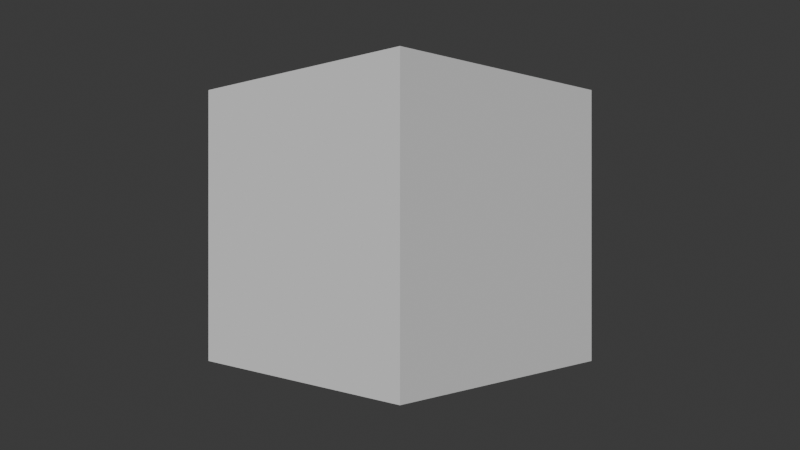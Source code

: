 # Source: scene.blend  (saved by Blender 4.4.32; exported with 4.5.12 LTS)
import bpy
from mathutils import Matrix  # noqa: F401  (used for matrix-valued properties, if any)

bpy.ops.wm.read_factory_settings(use_empty=True)
scene = bpy.context.scene
scene.name = 'Scene'

# ---- collections
col_conjure_setup = bpy.data.collections.new('CONJURE SETUP'); scene.collection.children.link(col_conjure_setup)
col_cameras = bpy.data.collections.new('CAMERAS'); col_conjure_setup.children.link(col_cameras)

# ---- world
world_world = bpy.data.worlds.new('World'); scene.world = world_world
world_world.use_nodes = True; world_world.node_tree.nodes.clear()
_N = world_world.node_tree.nodes; _L = world_world.node_tree.links
n0 = _N.new('ShaderNodeOutputWorld'); n0.name = 'World Output'; n0.location = (300, 300)
n1 = _N.new('ShaderNodeBackground'); n1.name = 'Background'; n1.location = (10, 300)
n1.inputs[0].default_value = (0.05088, 0.05088, 0.05088, 1.0)
_L.new(n1.outputs[0], n0.inputs[0])
n0.is_active_output = True
world_world.color = (0.05088, 0.05088, 0.05088)
world_world.sun_shadow_jitter_overblur = 0.0

# ---- cameras
cam_camera = bpy.data.cameras.new('Camera')
cam_camera.type = 'ORTHO'
cam_camera.clip_end = 100.0
cam_camera.ortho_scale = 7.314
cam_camera_002 = bpy.data.cameras.new('Camera.002')
cam_camera_002.clip_end = 100.0
cam_camera_002.lens = 35.0
cam_camera_002.ortho_scale = 7.314
cam_camera_001 = bpy.data.cameras.new('Camera.001')
cam_camera_001.clip_end = 100.0
cam_camera_001.ortho_scale = 7.314

# ---- meshes
me_cube_001 = bpy.data.meshes.new('Cube.001')
me_cube_001.from_pydata([(-0.5, -0.5, -0.5), (-0.5, -0.5, 0.5), (-0.5, 0.5, -0.5), (-0.5, 0.5, 0.5), (0.5, -0.5, -0.5), (0.5, -0.5, 0.5), (0.5, 0.5, -0.5), (0.5, 0.5, 0.5), (-0.5729, 0.2966, -0.5729), (-0.6096, 9.313e-10, -0.6096), (-0.5729, -0.2966, -0.5729), (-0.5729, -0.5729, -0.2966), (-0.6096, -0.6096, -1.863e-09), (-0.5729, -0.5729, 0.2966), (-0.5729, -0.2966, 0.5729), (-0.6096, -6.519e-09, 0.6096), (-0.5729, 0.2966, 0.5729), (-0.5729, 0.5729, 0.2966), (-0.6096, 0.6096, -2.794e-09), (-0.5729, 0.5729, -0.2966), (0.2966, 0.5729, -0.5729), (1.583e-08, 0.6096, -0.6096), (-0.2966, 0.5729, -0.5729), (-0.2966, 0.5729, 0.5729), (-5.588e-09, 0.6096, 0.6096), (0.2966, 0.5729, 0.5729), (0.5729, 0.5729, 0.2966), (0.6096, 0.6096, -2.794e-09), (0.5729, 0.5729, -0.2966), (0.5729, -0.2966, -0.5729), (0.6096, -1.676e-08, -0.6096), (0.5729, 0.2966, -0.5729), (0.5729, 0.2966, 0.5729), (0.6096, -1.863e-09, 0.6096), (0.5729, -0.2966, 0.5729), (0.5729, -0.5729, 0.2966), (0.6096, -0.6096, -2.794e-09), (0.5729, -0.5729, -0.2966), (-0.2966, -0.5729, -0.5729), (-1.211e-08, -0.6096, -0.6096), (0.2966, -0.5729, -0.5729), (0.2966, -0.5729, 0.5729), (-9.313e-10, -0.6096, 0.6096), (-0.2966, -0.5729, 0.5729), (-0.729, -0.3162, -0.3162), (-0.7818, -0.3331, -5.588e-09), (-0.729, -0.3162, 0.3162), (-0.7818, 1.024e-08, -0.3331), (-0.8395, -1.211e-08, 5.588e-09), (-0.7818, -5.588e-09, 0.3331), (-0.729, 0.3162, -0.3162), (-0.7818, 0.3331, 1.118e-08), (-0.729, 0.3162, 0.3162), (-0.3162, 0.729, -0.3162), (-0.3331, 0.7818, -9.313e-09), (-0.3162, 0.729, 0.3162), (2.515e-08, 0.7818, -0.3331), (9.313e-09, 0.8395, 4.657e-09), (-5.588e-09, 0.7818, 0.3331), (0.3162, 0.729, -0.3162), (0.3331, 0.7818, 7.451e-09), (0.3162, 0.729, 0.3162), (0.729, 0.3162, -0.3162), (0.7818, 0.3331, -9.313e-09), (0.729, 0.3162, 0.3162), (0.7818, -2.887e-08, -0.3331), (0.8395, -1.304e-08, 5.588e-09), (0.7818, 5.588e-09, 0.3331), (0.729, -0.3162, -0.3162), (0.7818, -0.3331, 7.451e-09), (0.729, -0.3162, 0.3162), (0.3162, -0.729, -0.3162), (0.3331, -0.7818, -9.313e-09), (0.3162, -0.729, 0.3162), (-2.515e-08, -0.7818, -0.3331), (-9.313e-09, -0.8395, 4.657e-09), (5.588e-09, -0.7818, 0.3331), (-0.3162, -0.729, -0.3162), (-0.3331, -0.7818, 7.451e-09), (-0.3162, -0.729, 0.3162), (-0.3162, 0.3162, -0.729), (-7.451e-09, 0.3331, -0.7818), (0.3162, 0.3162, -0.729), (-0.3331, -1.397e-08, -0.7818), (0.0, -5.588e-09, -0.8395), (0.3331, 1.863e-09, -0.7818), (-0.3162, -0.3162, -0.729), (1.211e-08, -0.3331, -0.7818), (0.3162, -0.3162, -0.729), (0.3162, 0.3162, 0.729), (1.118e-08, 0.3331, 0.7818), (-0.3162, 0.3162, 0.729), (0.3331, -2.142e-08, 0.7818), (-9.313e-10, -1.397e-08, 0.8395), (-0.3331, 1.863e-09, 0.7818), (0.3162, -0.3162, 0.729), (-1.676e-08, -0.3331, 0.7818), (-0.3162, -0.3162, 0.729)], [], [(44, 45, 48, 47), (45, 46, 49, 48), (47, 48, 51, 50), (48, 49, 52, 51), (0, 11, 44, 10), (11, 12, 45, 44), (12, 13, 46, 45), (13, 1, 14, 46), (46, 14, 15, 49), (49, 15, 16, 52), (52, 16, 3, 17), (51, 52, 17, 18), (50, 51, 18, 19), (8, 50, 19, 2), (9, 47, 50, 8), (10, 44, 47, 9), (53, 54, 57, 56), (54, 55, 58, 57), (56, 57, 60, 59), (57, 58, 61, 60), (2, 19, 53, 22), (19, 18, 54, 53), (18, 17, 55, 54), (17, 3, 23, 55), (55, 23, 24, 58), (58, 24, 25, 61), (61, 25, 7, 26), (60, 61, 26, 27), (59, 60, 27, 28), (20, 59, 28, 6), (21, 56, 59, 20), (22, 53, 56, 21), (62, 63, 66, 65), (63, 64, 67, 66), (65, 66, 69, 68), (66, 67, 70, 69), (6, 28, 62, 31), (28, 27, 63, 62), (27, 26, 64, 63), (26, 7, 32, 64), (64, 32, 33, 67), (67, 33, 34, 70), (70, 34, 5, 35), (69, 70, 35, 36), (68, 69, 36, 37), (29, 68, 37, 4), (30, 65, 68, 29), (31, 62, 65, 30), (71, 72, 75, 74), (72, 73, 76, 75), (74, 75, 78, 77), (75, 76, 79, 78), (4, 37, 71, 40), (37, 36, 72, 71), (36, 35, 73, 72), (35, 5, 41, 73), (73, 41, 42, 76), (76, 42, 43, 79), (79, 43, 1, 13), (78, 79, 13, 12), (77, 78, 12, 11), (38, 77, 11, 0), (39, 74, 77, 38), (40, 71, 74, 39), (80, 81, 84, 83), (81, 82, 85, 84), (83, 84, 87, 86), (84, 85, 88, 87), (2, 22, 80, 8), (22, 21, 81, 80), (21, 20, 82, 81), (20, 6, 31, 82), (82, 31, 30, 85), (85, 30, 29, 88), (88, 29, 4, 40), (87, 88, 40, 39), (86, 87, 39, 38), (10, 86, 38, 0), (9, 83, 86, 10), (8, 80, 83, 9), (89, 90, 93, 92), (90, 91, 94, 93), (92, 93, 96, 95), (93, 94, 97, 96), (7, 25, 89, 32), (25, 24, 90, 89), (24, 23, 91, 90), (23, 3, 16, 91), (91, 16, 15, 94), (94, 15, 14, 97), (97, 14, 1, 43), (96, 97, 43, 42), (95, 96, 42, 41), (34, 95, 41, 5), (33, 92, 95, 34), (32, 89, 92, 33)])
_uv = me_cube_001.uv_layers.new(name='UVMap')
_uv.uv.foreach_set('vector', [0.4375, 0.0625, 0.5, 0.0625, 0.5, 0.125, 0.4375, 0.125, 0.5, 0.0625, 0.5625, 0.0625, 0.5625, 0.125, 0.5, 0.125, 0.4375, 0.125, 0.5, 0.125, 0.5, 0.1875, 0.4375, 0.1875, 0.5, 0.125, 0.5625, 0.125, 0.5625, 0.1875, 0.5, 0.1875, 0.375, 0.0, 0.4375, 0.0, 0.4375, 0.0625, 0.375, 0.0625, 0.4375, 0.0, 0.5, 0.0, 0.5, 0.0625, 0.4375, 0.0625, 0.5, 0.0, 0.5625, 0.0, 0.5625, 0.0625, 0.5, 0.0625, 0.5625, 0.0, 0.625, 0.0, 0.625, 0.0625, 0.5625, 0.0625, 0.5625, 0.0625, 0.625, 0.0625, 0.625, 0.125, 0.5625, 0.125, 0.5625, 0.125, 0.625, 0.125, 0.625, 0.1875, 0.5625, 0.1875, 0.5625, 0.1875, 0.625, 0.1875, 0.625, 0.25, 0.5625, 0.25, 0.5, 0.1875, 0.5625, 0.1875, 0.5625, 0.25, 0.5, 0.25, 0.4375, 0.1875, 0.5, 0.1875, 0.5, 0.25, 0.4375, 0.25, 0.375, 0.1875, 0.4375, 0.1875, 0.4375, 0.25, 0.375, 0.25, 0.375, 0.125, 0.4375, 0.125, 0.4375, 0.1875, 0.375, 0.1875, 0.375, 0.0625, 0.4375, 0.0625, 0.4375, 0.125, 0.375, 0.125, 0.4375, 0.3125, 0.5, 0.3125, 0.5, 0.375, 0.4375, 0.375, 0.5, 0.3125, 0.5625, 0.3125, 0.5625, 0.375, 0.5, 0.375, 0.4375, 0.375, 0.5, 0.375, 0.5, 0.4375, 0.4375, 0.4375, 0.5, 0.375, 0.5625, 0.375, 0.5625, 0.4375, 0.5, 0.4375, 0.375, 0.25, 0.4375, 0.25, 0.4375, 0.3125, 0.375, 0.3125, 0.4375, 0.25, 0.5, 0.25, 0.5, 0.3125, 0.4375, 0.3125, 0.5, 0.25, 0.5625, 0.25, 0.5625, 0.3125, 0.5, 0.3125, 0.5625, 0.25, 0.625, 0.25, 0.625, 0.3125, 0.5625, 0.3125, 0.5625, 0.3125, 0.625, 0.3125, 0.625, 0.375, 0.5625, 0.375, 0.5625, 0.375, 0.625, 0.375, 0.625, 0.4375, 0.5625, 0.4375, 0.5625, 0.4375, 0.625, 0.4375, 0.625, 0.5, 0.5625, 0.5, 0.5, 0.4375, 0.5625, 0.4375, 0.5625, 0.5, 0.5, 0.5, 0.4375, 0.4375, 0.5, 0.4375, 0.5, 0.5, 0.4375, 0.5, 0.375, 0.4375, 0.4375, 0.4375, 0.4375, 0.5, 0.375, 0.5, 0.375, 0.375, 0.4375, 0.375, 0.4375, 0.4375, 0.375, 0.4375, 0.375, 0.3125, 0.4375, 0.3125, 0.4375, 0.375, 0.375, 0.375, 0.4375, 0.5625, 0.5, 0.5625, 0.5, 0.625, 0.4375, 0.625, 0.5, 0.5625, 0.5625, 0.5625, 0.5625, 0.625, 0.5, 0.625, 0.4375, 0.625, 0.5, 0.625, 0.5, 0.6875, 0.4375, 0.6875, 0.5, 0.625, 0.5625, 0.625, 0.5625, 0.6875, 0.5, 0.6875, 0.375, 0.5, 0.4375, 0.5, 0.4375, 0.5625, 0.375, 0.5625, 0.4375, 0.5, 0.5, 0.5, 0.5, 0.5625, 0.4375, 0.5625, 0.5, 0.5, 0.5625, 0.5, 0.5625, 0.5625, 0.5, 0.5625, 0.5625, 0.5, 0.625, 0.5, 0.625, 0.5625, 0.5625, 0.5625, 0.5625, 0.5625, 0.625, 0.5625, 0.625, 0.625, 0.5625, 0.625, 0.5625, 0.625, 0.625, 0.625, 0.625, 0.6875, 0.5625, 0.6875, 0.5625, 0.6875, 0.625, 0.6875, 0.625, 0.75, 0.5625, 0.75, 0.5, 0.6875, 0.5625, 0.6875, 0.5625, 0.75, 0.5, 0.75, 0.4375, 0.6875, 0.5, 0.6875, 0.5, 0.75, 0.4375, 0.75, 0.375, 0.6875, 0.4375, 0.6875, 0.4375, 0.75, 0.375, 0.75, 0.375, 0.625, 0.4375, 0.625, 0.4375, 0.6875, 0.375, 0.6875, 0.375, 0.5625, 0.4375, 0.5625, 0.4375, 0.625, 0.375, 0.625, 0.4375, 0.8125, 0.5, 0.8125, 0.5, 0.875, 0.4375, 0.875, 0.5, 0.8125, 0.5625, 0.8125, 0.5625, 0.875, 0.5, 0.875, 0.4375, 0.875, 0.5, 0.875, 0.5, 0.9375, 0.4375, 0.9375, 0.5, 0.875, 0.5625, 0.875, 0.5625, 0.9375, 0.5, 0.9375, 0.375, 0.75, 0.4375, 0.75, 0.4375, 0.8125, 0.375, 0.8125, 0.4375, 0.75, 0.5, 0.75, 0.5, 0.8125, 0.4375, 0.8125, 0.5, 0.75, 0.5625, 0.75, 0.5625, 0.8125, 0.5, 0.8125, 0.5625, 0.75, 0.625, 0.75, 0.625, 0.8125, 0.5625, 0.8125, 0.5625, 0.8125, 0.625, 0.8125, 0.625, 0.875, 0.5625, 0.875, 0.5625, 0.875, 0.625, 0.875, 0.625, 0.9375, 0.5625, 0.9375, 0.5625, 0.9375, 0.625, 0.9375, 0.625, 1.0, 0.5625, 1.0, 0.5, 0.9375, 0.5625, 0.9375, 0.5625, 1.0, 0.5, 1.0, 0.4375, 0.9375, 0.5, 0.9375, 0.5, 1.0, 0.4375, 1.0, 0.375, 0.9375, 0.4375, 0.9375, 0.4375, 1.0, 0.375, 1.0, 0.375, 0.875, 0.4375, 0.875, 0.4375, 0.9375, 0.375, 0.9375, 0.375, 0.8125, 0.4375, 0.8125, 0.4375, 0.875, 0.375, 0.875, 0.1875, 0.5625, 0.25, 0.5625, 0.25, 0.625, 0.1875, 0.625, 0.25, 0.5625, 0.3125, 0.5625, 0.3125, 0.625, 0.25, 0.625, 0.1875, 0.625, 0.25, 0.625, 0.25, 0.6875, 0.1875, 0.6875, 0.25, 0.625, 0.3125, 0.625, 0.3125, 0.6875, 0.25, 0.6875, 0.125, 0.5, 0.1875, 0.5, 0.1875, 0.5625, 0.125, 0.5625, 0.1875, 0.5, 0.25, 0.5, 0.25, 0.5625, 0.1875, 0.5625, 0.25, 0.5, 0.3125, 0.5, 0.3125, 0.5625, 0.25, 0.5625, 0.3125, 0.5, 0.375, 0.5, 0.375, 0.5625, 0.3125, 0.5625, 0.3125, 0.5625, 0.375, 0.5625, 0.375, 0.625, 0.3125, 0.625, 0.3125, 0.625, 0.375, 0.625, 0.375, 0.6875, 0.3125, 0.6875, 0.3125, 0.6875, 0.375, 0.6875, 0.375, 0.75, 0.3125, 0.75, 0.25, 0.6875, 0.3125, 0.6875, 0.3125, 0.75, 0.25, 0.75, 0.1875, 0.6875, 0.25, 0.6875, 0.25, 0.75, 0.1875, 0.75, 0.125, 0.6875, 0.1875, 0.6875, 0.1875, 0.75, 0.125, 0.75, 0.125, 0.625, 0.1875, 0.625, 0.1875, 0.6875, 0.125, 0.6875, 0.125, 0.5625, 0.1875, 0.5625, 0.1875, 0.625, 0.125, 0.625, 0.6875, 0.5625, 0.75, 0.5625, 0.75, 0.625, 0.6875, 0.625, 0.75, 0.5625, 0.8125, 0.5625, 0.8125, 0.625, 0.75, 0.625, 0.6875, 0.625, 0.75, 0.625, 0.75, 0.6875, 0.6875, 0.6875, 0.75, 0.625, 0.8125, 0.625, 0.8125, 0.6875, 0.75, 0.6875, 0.625, 0.5, 0.6875, 0.5, 0.6875, 0.5625, 0.625, 0.5625, 0.6875, 0.5, 0.75, 0.5, 0.75, 0.5625, 0.6875, 0.5625, 0.75, 0.5, 0.8125, 0.5, 0.8125, 0.5625, 0.75, 0.5625, 0.8125, 0.5, 0.875, 0.5, 0.875, 0.5625, 0.8125, 0.5625, 0.8125, 0.5625, 0.875, 0.5625, 0.875, 0.625, 0.8125, 0.625, 0.8125, 0.625, 0.875, 0.625, 0.875, 0.6875, 0.8125, 0.6875, 0.8125, 0.6875, 0.875, 0.6875, 0.875, 0.75, 0.8125, 0.75, 0.75, 0.6875, 0.8125, 0.6875, 0.8125, 0.75, 0.75, 0.75, 0.6875, 0.6875, 0.75, 0.6875, 0.75, 0.75, 0.6875, 0.75, 0.625, 0.6875, 0.6875, 0.6875, 0.6875, 0.75, 0.625, 0.75, 0.625, 0.625, 0.6875, 0.625, 0.6875, 0.6875, 0.625, 0.6875, 0.625, 0.5625, 0.6875, 0.5625, 0.6875, 0.625, 0.625, 0.625])
me_cube_001.update()
me_icosphere = bpy.data.meshes.new('Icosphere')
me_icosphere.from_pydata([(0.0, 0.0, -1.0), (0.7236, -0.5257, -0.4472), (-0.2764, -0.8506, -0.4472), (-0.8944, 0.0, -0.4472), (-0.2764, 0.8506, -0.4472), (0.7236, 0.5257, -0.4472), (0.2764, -0.8506, 0.4472), (-0.7236, -0.5257, 0.4472), (-0.7236, 0.5257, 0.4472), (0.2764, 0.8506, 0.4472), (0.8944, 0.0, 0.4472), (0.0, 0.0, 1.0), (-0.1625, -0.5, -0.8507), (0.4253, -0.309, -0.8507), (0.2629, -0.809, -0.5257), (0.8506, 0.0, -0.5257), (0.4253, 0.309, -0.8507), (-0.5257, 0.0, -0.8507), (-0.6882, -0.5, -0.5257), (-0.1625, 0.5, -0.8507), (-0.6882, 0.5, -0.5257), (0.2629, 0.809, -0.5257), (0.9511, -0.309, 0.0), (0.9511, 0.309, 0.0), (0.0, -1.0, 0.0), (0.5878, -0.809, 0.0), (-0.9511, -0.309, 0.0), (-0.5878, -0.809, 0.0), (-0.5878, 0.809, 0.0), (-0.9511, 0.309, 0.0), (0.5878, 0.809, 0.0), (0.0, 1.0, 0.0), (0.6882, -0.5, 0.5257), (-0.2629, -0.809, 0.5257), (-0.8506, 0.0, 0.5257), (-0.2629, 0.809, 0.5257), (0.6882, 0.5, 0.5257), (0.1625, -0.5, 0.8507), (0.5257, 0.0, 0.8507), (-0.4253, -0.309, 0.8507), (-0.4253, 0.309, 0.8507), (0.1625, 0.5, 0.8507)], [], [(0, 13, 12), (1, 13, 15), (0, 12, 17), (0, 17, 19), (0, 19, 16), (1, 15, 22), (2, 14, 24), (3, 18, 26), (4, 20, 28), (5, 21, 30), (1, 22, 25), (2, 24, 27), (3, 26, 29), (4, 28, 31), (5, 30, 23), (6, 32, 37), (7, 33, 39), (8, 34, 40), (9, 35, 41), (10, 36, 38), (38, 41, 11), (38, 36, 41), (36, 9, 41), (41, 40, 11), (41, 35, 40), (35, 8, 40), (40, 39, 11), (40, 34, 39), (34, 7, 39), (39, 37, 11), (39, 33, 37), (33, 6, 37), (37, 38, 11), (37, 32, 38), (32, 10, 38), (23, 36, 10), (23, 30, 36), (30, 9, 36), (31, 35, 9), (31, 28, 35), (28, 8, 35), (29, 34, 8), (29, 26, 34), (26, 7, 34), (27, 33, 7), (27, 24, 33), (24, 6, 33), (25, 32, 6), (25, 22, 32), (22, 10, 32), (30, 31, 9), (30, 21, 31), (21, 4, 31), (28, 29, 8), (28, 20, 29), (20, 3, 29), (26, 27, 7), (26, 18, 27), (18, 2, 27), (24, 25, 6), (24, 14, 25), (14, 1, 25), (22, 23, 10), (22, 15, 23), (15, 5, 23), (16, 21, 5), (16, 19, 21), (19, 4, 21), (19, 20, 4), (19, 17, 20), (17, 3, 20), (17, 18, 3), (17, 12, 18), (12, 2, 18), (15, 16, 5), (15, 13, 16), (13, 0, 16), (12, 14, 2), (12, 13, 14), (13, 1, 14)])
_uv = me_icosphere.uv_layers.new(name='UVMap')
_uv.uv.foreach_set('vector', [0.1818, 0.0, 0.2273, 0.07873, 0.1364, 0.07873, 0.2727, 0.1575, 0.3182, 0.07873, 0.3636, 0.1575, 0.9091, 0.0, 0.9545, 0.07873, 0.8636, 0.07873, 0.7273, 0.0, 0.7727, 0.07873, 0.6818, 0.07873, 0.5455, 0.0, 0.5909, 0.07873, 0.5, 0.07873, 0.2727, 0.1575, 0.3636, 0.1575, 0.3182, 0.2362, 0.09091, 0.1575, 0.1818, 0.1575, 0.1364, 0.2362, 0.8182, 0.1575, 0.9091, 0.1575, 0.8636, 0.2362, 0.6364, 0.1575, 0.7273, 0.1575, 0.6818, 0.2362, 0.4545, 0.1575, 0.5455, 0.1575, 0.5, 0.2362, 0.2727, 0.1575, 0.3182, 0.2362, 0.2273, 0.2362, 0.09091, 0.1575, 0.1364, 0.2362, 0.04546, 0.2362, 0.8182, 0.1575, 0.8636, 0.2362, 0.7727, 0.2362, 0.6364, 0.1575, 0.6818, 0.2362, 0.5909, 0.2362, 0.4545, 0.1575, 0.5, 0.2362, 0.4091, 0.2362, 0.1818, 0.3149, 0.2727, 0.3149, 0.2273, 0.3937, 0.0, 0.3149, 0.09091, 0.3149, 0.04546, 0.3937, 0.7273, 0.3149, 0.8182, 0.3149, 0.7727, 0.3937, 0.5455, 0.3149, 0.6364, 0.3149, 0.5909, 0.3937, 0.3636, 0.3149, 0.4545, 0.3149, 0.4091, 0.3937, 0.4091, 0.3937, 0.5, 0.3937, 0.4545, 0.4724, 0.4091, 0.3937, 0.4545, 0.3149, 0.5, 0.3937, 0.4545, 0.3149, 0.5455, 0.3149, 0.5, 0.3937, 0.5909, 0.3937, 0.6818, 0.3937, 0.6364, 0.4724, 0.5909, 0.3937, 0.6364, 0.3149, 0.6818, 0.3937, 0.6364, 0.3149, 0.7273, 0.3149, 0.6818, 0.3937, 0.7727, 0.3937, 0.8636, 0.3937, 0.8182, 0.4724, 0.7727, 0.3937, 0.8182, 0.3149, 0.8636, 0.3937, 0.8182, 0.3149, 0.9091, 0.3149, 0.8636, 0.3937, 0.04546, 0.3937, 0.1364, 0.3937, 0.09091, 0.4724, 0.04546, 0.3937, 0.09091, 0.3149, 0.1364, 0.3937, 0.09091, 0.3149, 0.1818, 0.3149, 0.1364, 0.3937, 0.2273, 0.3937, 0.3182, 0.3937, 0.2727, 0.4724, 0.2273, 0.3937, 0.2727, 0.3149, 0.3182, 0.3937, 0.2727, 0.3149, 0.3636, 0.3149, 0.3182, 0.3937, 0.4091, 0.2362, 0.4545, 0.3149, 0.3636, 0.3149, 0.4091, 0.2362, 0.5, 0.2362, 0.4545, 0.3149, 0.5, 0.2362, 0.5455, 0.3149, 0.4545, 0.3149, 0.5909, 0.2362, 0.6364, 0.3149, 0.5455, 0.3149, 0.5909, 0.2362, 0.6818, 0.2362, 0.6364, 0.3149, 0.6818, 0.2362, 0.7273, 0.3149, 0.6364, 0.3149, 0.7727, 0.2362, 0.8182, 0.3149, 0.7273, 0.3149, 0.7727, 0.2362, 0.8636, 0.2362, 0.8182, 0.3149, 0.8636, 0.2362, 0.9091, 0.3149, 0.8182, 0.3149, 0.04546, 0.2362, 0.09091, 0.3149, 0.0, 0.3149, 0.04546, 0.2362, 0.1364, 0.2362, 0.09091, 0.3149, 0.1364, 0.2362, 0.1818, 0.3149, 0.09091, 0.3149, 0.2273, 0.2362, 0.2727, 0.3149, 0.1818, 0.3149, 0.2273, 0.2362, 0.3182, 0.2362, 0.2727, 0.3149, 0.3182, 0.2362, 0.3636, 0.3149, 0.2727, 0.3149, 0.5, 0.2362, 0.5909, 0.2362, 0.5455, 0.3149, 0.5, 0.2362, 0.5455, 0.1575, 0.5909, 0.2362, 0.5455, 0.1575, 0.6364, 0.1575, 0.5909, 0.2362, 0.6818, 0.2362, 0.7727, 0.2362, 0.7273, 0.3149, 0.6818, 0.2362, 0.7273, 0.1575, 0.7727, 0.2362, 0.7273, 0.1575, 0.8182, 0.1575, 0.7727, 0.2362, 0.8636, 0.2362, 0.9545, 0.2362, 0.9091, 0.3149, 0.8636, 0.2362, 0.9091, 0.1575, 0.9545, 0.2362, 0.9091, 0.1575, 1.0, 0.1575, 0.9545, 0.2362, 0.1364, 0.2362, 0.2273, 0.2362, 0.1818, 0.3149, 0.1364, 0.2362, 0.1818, 0.1575, 0.2273, 0.2362, 0.1818, 0.1575, 0.2727, 0.1575, 0.2273, 0.2362, 0.3182, 0.2362, 0.4091, 0.2362, 0.3636, 0.3149, 0.3182, 0.2362, 0.3636, 0.1575, 0.4091, 0.2362, 0.3636, 0.1575, 0.4545, 0.1575, 0.4091, 0.2362, 0.5, 0.07873, 0.5455, 0.1575, 0.4545, 0.1575, 0.5, 0.07873, 0.5909, 0.07873, 0.5455, 0.1575, 0.5909, 0.07873, 0.6364, 0.1575, 0.5455, 0.1575, 0.6818, 0.07873, 0.7273, 0.1575, 0.6364, 0.1575, 0.6818, 0.07873, 0.7727, 0.07873, 0.7273, 0.1575, 0.7727, 0.07873, 0.8182, 0.1575, 0.7273, 0.1575, 0.8636, 0.07873, 0.9091, 0.1575, 0.8182, 0.1575, 0.8636, 0.07873, 0.9545, 0.07873, 0.9091, 0.1575, 0.9545, 0.07873, 1.0, 0.1575, 0.9091, 0.1575, 0.3636, 0.1575, 0.4091, 0.07873, 0.4545, 0.1575, 0.3636, 0.1575, 0.3182, 0.07873, 0.4091, 0.07873, 0.3182, 0.07873, 0.3636, 0.0, 0.4091, 0.07873, 0.1364, 0.07873, 0.1818, 0.1575, 0.09091, 0.1575, 0.1364, 0.07873, 0.2273, 0.07873, 0.1818, 0.1575, 0.2273, 0.07873, 0.2727, 0.1575, 0.1818, 0.1575])
me_icosphere.update()
me_cube_002 = bpy.data.meshes.new('Cube.002')
me_cube_002.from_pydata([(-1.0, -1.0, -1.0), (-1.0, -1.0, 1.0), (-1.0, 1.0, -1.0), (-1.0, 1.0, 1.0), (1.0, -1.0, -1.0), (1.0, -1.0, 1.0), (1.0, 1.0, -1.0), (1.0, 1.0, 1.0)], [], [(0, 1, 3, 2), (2, 3, 7, 6), (6, 7, 5, 4), (4, 5, 1, 0), (2, 6, 4, 0), (7, 3, 1, 5)])
_uv = me_cube_002.uv_layers.new(name='UVMap')
_uv.uv.foreach_set('vector', [0.375, 0.0, 0.625, 0.0, 0.625, 0.25, 0.375, 0.25, 0.375, 0.25, 0.625, 0.25, 0.625, 0.5, 0.375, 0.5, 0.375, 0.5, 0.625, 0.5, 0.625, 0.75, 0.375, 0.75, 0.375, 0.75, 0.625, 0.75, 0.625, 1.0, 0.375, 1.0, 0.125, 0.5, 0.375, 0.5, 0.375, 0.75, 0.125, 0.75, 0.625, 0.5, 0.875, 0.5, 0.875, 0.75, 0.625, 0.75])
me_cube_002.update()
me_icosphere_001 = bpy.data.meshes.new('Icosphere.001')
me_icosphere_001.from_pydata([(0.2484, -0.1737, 0.06455), (0.2422, -0.1833, 0.06176), (0.2486, -0.1733, 0.06456), (0.2468, -0.1756, 0.06325), (0.249, -0.1726, 0.0648), (0.2599, -0.1584, 0.08435), (0.2599, -0.1586, 0.08479), (0.2508, -0.1702, 0.06643), (0.2467, -0.1763, 0.06347), (0.2422, -0.1831, 0.06172), (0.2451, -0.1787, 0.06261), (0.2433, -0.181, 0.06174), (0.2451, -0.1782, 0.0623), (0.2594, -0.1596, 0.08299), (0.2466, -0.1762, 0.06332), (0.2531, -0.1668, 0.06901), (0.2441, -0.1797, 0.06197), (0.2595, -0.1595, 0.08367), (0.2536, -0.1661, 0.06964), (0.2598, -0.1584, 0.08385), (0.2594, -0.1596, 0.08328), (0.2442, -0.1796, 0.06194), (0.2593, -0.1598, 0.08262), (0.2599, -0.1585, 0.08473), (0.2593, -0.1597, 0.08266), (0.2595, -0.1595, 0.08358), (-0.314, -0.2133, -0.4083), (0.2565, -0.1625, 0.07434), (0.2508, -0.1702, 0.06645), (0.2437, -0.1804, 0.06181), (0.2436, -0.1806, 0.06187), (0.2593, -0.1591, 0.08145), (0.2462, -0.1762, 0.06269), (0.2595, -0.1595, 0.08367), (0.2436, -0.1807, 0.06193), (0.2581, -0.1607, 0.07788), (0.2595, -0.1595, 0.08361), (-0.3497, -0.2483, -0.4523), (0.2592, -0.1598, 0.08207), (-0.2648, -0.2041, -0.3563), (-0.339, -0.2777, -0.4522), (-0.35, -0.2431, -0.4506), (-0.3498, -0.2481, -0.4522), (0.2595, -0.1591, 0.08274), (0.2597, -0.1592, 0.08486), (0.2498, -0.1714, 0.06543), (0.2475, -0.1749, 0.06383), (0.2483, -0.1736, 0.06429), (0.2598, -0.1584, 0.08401), (0.2479, -0.1743, 0.06407), (0.2408, -0.1855, 0.06155), (0.2431, -0.1818, 0.06195), (0.2462, -0.177, 0.06321), (0.2489, -0.1728, 0.06479), (0.2489, -0.1728, 0.06471), (0.2415, -0.1843, 0.06152), (0.2596, -0.1589, 0.08368), (0.242, -0.1837, 0.0618)], [], [(26, 37, 32), (32, 37, 38), (37, 41, 38), (38, 41, 42), (41, 39, 40, 42), (39, 26, 40), (40, 26, 32), (37, 26, 41), (26, 39, 41), (42, 40, 38), (40, 32, 38), (20, 28, 24), (24, 28, 31), (31, 28, 36), (28, 35, 36), (35, 33, 36), (36, 33, 34), (33, 20, 34), (34, 20, 24), (28, 20, 35), (35, 20, 33), (36, 34, 31), (31, 34, 24), (13, 18, 22), (18, 23, 22), (22, 23, 29), (23, 30, 29), (29, 30, 25), (30, 27, 25), (25, 27, 13), (27, 18, 13), (22, 29, 25, 13), (30, 23, 27), (23, 18, 27), (48, 50, 49), (50, 15, 43), (15, 9, 43), (43, 9, 44), (15, 50, 12), (50, 48, 12), (12, 19, 15), (19, 21, 15), (19, 16, 21), (16, 17, 21), (44, 46, 45), (46, 17, 16), (17, 44, 9), (46, 44, 17), (52, 12, 48), (12, 16, 19), (16, 47, 46), (47, 52, 51), (52, 47, 12), (47, 16, 12), (21, 17, 15), (15, 17, 9), (54, 7, 55, 53), (2, 7, 3), (55, 7, 2), (51, 56, 47), (56, 14, 47), (54, 50, 7), (7, 50, 43), (47, 45, 46), (45, 10, 11), (10, 47, 14), (45, 47, 10), (10, 2, 11), (11, 2, 3), (55, 56, 57), (10, 55, 2), (14, 56, 55, 10), (45, 43, 44), (43, 3, 7), (3, 45, 11), (43, 45, 3), (0, 4, 1), (1, 4, 5), (52, 48, 49), (49, 5, 4), (49, 4, 52), (52, 4, 8), (56, 51, 52), (52, 8, 6, 57), (57, 56, 52), (55, 1, 53), (0, 57, 6), (55, 57, 0, 1), (4, 0, 8), (8, 0, 6), (53, 1, 5, 54), (5, 49, 50), (54, 5, 50)])
_uv = me_icosphere_001.uv_layers.new(name='UVMap')
_uv.uv.foreach_set('vector', [0.375, 0.0, 0.375, 0.25, 0.625, 0.0, 0.625, 0.0, 0.375, 0.25, 0.625, 0.25, 0.375, 0.25, 0.375, 0.5, 0.625, 0.25, 0.625, 0.25, 0.375, 0.5, 0.625, 0.5, 0.375, 0.5, 0.375, 0.75, 0.625, 0.75, 0.625, 0.5, 0.375, 0.75, 0.375, 1.0, 0.625, 0.75, 0.625, 0.75, 0.375, 1.0, 0.625, 1.0, 0.125, 0.5, 0.125, 0.75, 0.375, 0.5, 0.125, 0.75, 0.375, 0.75, 0.375, 0.5, 0.625, 0.5, 0.625, 0.75, 0.875, 0.5, 0.625, 0.75, 0.875, 0.75, 0.875, 0.5, 0.375, 0.0, 0.375, 0.25, 0.625, 0.0, 0.625, 0.0, 0.375, 0.25, 0.625, 0.25, 0.625, 0.25, 0.375, 0.25, 0.625, 0.5, 0.375, 0.25, 0.375, 0.5, 0.625, 0.5, 0.375, 0.5, 0.375, 0.75, 0.625, 0.5, 0.625, 0.5, 0.375, 0.75, 0.625, 0.75, 0.375, 0.75, 0.375, 1.0, 0.625, 0.75, 0.625, 0.75, 0.375, 1.0, 0.625, 1.0, 0.125, 0.5, 0.125, 0.75, 0.375, 0.5, 0.375, 0.5, 0.125, 0.75, 0.375, 0.75, 0.625, 0.5, 0.625, 0.75, 0.875, 0.5, 0.875, 0.5, 0.625, 0.75, 0.875, 0.75, 0.375, 0.0, 0.625, 0.0, 0.375, 0.25, 0.625, 0.0, 0.625, 0.25, 0.375, 0.25, 0.375, 0.25, 0.625, 0.25, 0.375, 0.5, 0.625, 0.25, 0.625, 0.5, 0.375, 0.5, 0.375, 0.5, 0.625, 0.5, 0.375, 0.75, 0.625, 0.5, 0.625, 0.75, 0.375, 0.75, 0.375, 0.75, 0.625, 0.75, 0.375, 1.0, 0.625, 0.75, 0.625, 1.0, 0.375, 1.0, 0.125, 0.5, 0.375, 0.5, 0.375, 0.75, 0.125, 0.75, 0.625, 0.5, 0.875, 0.5, 0.625, 0.75, 0.875, 0.5, 0.875, 0.75, 0.625, 0.75, 0.375, 0.1616, 0.5415, 0.1319, 0.5415, 0.1616, 0.5415, 0.1319, 0.625, 0.25, 0.5649, 0.1319, 0.625, 0.25, 0.625, 0.0, 0.5649, 0.1319, 0.5649, 0.1319, 0.625, 0.0, 0.5649, 0.0, 0.625, 0.25, 0.5415, 0.1319, 0.375, 0.25, 0.5415, 0.1319, 0.375, 0.1616, 0.375, 0.25, 0.375, 0.25, 0.375, 0.5, 0.625, 0.25, 0.375, 0.5, 0.625, 0.5, 0.625, 0.25, 0.375, 0.5, 0.375, 0.75, 0.625, 0.5, 0.375, 0.75, 0.625, 0.75, 0.625, 0.5, 0.5649, 1.0, 0.375, 0.7573, 0.5649, 0.7573, 0.375, 0.7573, 0.625, 0.75, 0.375, 0.75, 0.625, 0.75, 0.5649, 1.0, 0.625, 1.0, 0.375, 0.7573, 0.5649, 1.0, 0.625, 0.75, 0.3452, 0.5884, 0.125, 0.5, 0.125, 0.5884, 0.125, 0.5, 0.375, 0.75, 0.375, 0.5, 0.375, 0.75, 0.3677, 0.6181, 0.3677, 0.75, 0.3677, 0.6181, 0.3452, 0.5884, 0.3452, 0.6181, 0.3452, 0.5884, 0.3677, 0.6181, 0.125, 0.5, 0.3677, 0.6181, 0.375, 0.75, 0.125, 0.5, 0.625, 0.5, 0.625, 0.75, 0.875, 0.5, 0.875, 0.5, 0.625, 0.75, 0.875, 0.75, 0.6009, 0.25, 0.625, 0.25, 0.375, 0.0212, 0.6009, 0.0212, 0.375, 0.0, 0.625, 0.25, 0.625, 0.0, 0.375, 0.0212, 0.625, 0.25, 0.375, 0.0, 0.43, 0.477, 0.375, 0.477, 0.43, 0.5, 0.375, 0.477, 0.375, 0.5, 0.43, 0.5, 0.6009, 0.25, 0.6009, 0.2509, 0.625, 0.25, 0.625, 0.25, 0.6009, 0.2509, 0.625, 0.2509, 0.43, 0.5, 0.625, 0.6354, 0.43, 0.6354, 0.625, 0.6354, 0.375, 0.75, 0.625, 0.75, 0.375, 0.75, 0.43, 0.5, 0.375, 0.5, 0.625, 0.6354, 0.43, 0.5, 0.375, 0.75, 0.375, 0.75, 0.375, 1.0, 0.625, 0.75, 0.625, 0.75, 0.375, 1.0, 0.625, 1.0, 0.125, 0.7288, 0.352, 0.5, 0.352, 0.7288, 0.375, 0.75, 0.125, 0.7288, 0.125, 0.75, 0.375, 0.5, 0.352, 0.5, 0.125, 0.7288, 0.375, 0.75, 0.625, 0.6354, 0.8741, 0.5, 0.8741, 0.6354, 0.8741, 0.5, 0.875, 0.75, 0.875, 0.5, 0.875, 0.75, 0.625, 0.6354, 0.625, 0.75, 0.8741, 0.5, 0.625, 0.6354, 0.875, 0.75, 0.375, 0.0, 0.375, 0.25, 0.625, 0.0, 0.625, 0.0, 0.375, 0.25, 0.625, 0.25, 0.4602, 0.5, 0.4602, 0.282, 0.625, 0.282, 0.625, 0.282, 0.625, 0.25, 0.375, 0.25, 0.625, 0.282, 0.375, 0.25, 0.4602, 0.5, 0.4602, 0.5, 0.375, 0.25, 0.375, 0.5, 0.4072, 0.5294, 0.4602, 0.5294, 0.4602, 0.5, 0.4602, 0.5, 0.375, 0.5, 0.375, 0.75, 0.4072, 0.75, 0.4072, 0.75, 0.4072, 0.5294, 0.4602, 0.5, 0.4072, 0.9688, 0.625, 1.0, 0.625, 0.9688, 0.375, 1.0, 0.4072, 0.75, 0.375, 0.75, 0.4072, 0.9688, 0.4072, 0.75, 0.375, 1.0, 0.625, 1.0, 0.125, 0.5, 0.125, 0.75, 0.375, 0.5, 0.375, 0.5, 0.125, 0.75, 0.375, 0.75, 0.8438, 0.75, 0.875, 0.75, 0.875, 0.5, 0.8438, 0.5294, 0.875, 0.5, 0.843, 0.5, 0.843, 0.5294, 0.8438, 0.5294, 0.875, 0.5, 0.843, 0.5294])
me_icosphere_001.update()
me_icosphere_002 = bpy.data.meshes.new('Icosphere.002')
me_icosphere_002.from_pydata([(0.0, 0.0, -0.05), (0.03618, -0.02629, -0.02236), (-0.01382, -0.04253, -0.02236), (-0.04472, 0.0, -0.02236), (-0.01382, 0.04253, -0.02236), (0.03618, 0.02629, -0.02236), (0.01382, -0.04253, 0.02236), (-0.03618, -0.02629, 0.02236), (-0.03618, 0.02629, 0.02236), (0.01382, 0.04253, 0.02236), (0.04472, 0.0, 0.02236), (0.0, 0.0, 0.05), (-0.008123, -0.025, -0.04253), (0.02127, -0.01545, -0.04253), (0.01314, -0.04045, -0.02629), (0.04253, 0.0, -0.02629), (0.02127, 0.01545, -0.04253), (-0.02629, 0.0, -0.04253), (-0.03441, -0.025, -0.02629), (-0.008123, 0.025, -0.04253), (-0.03441, 0.025, -0.02629), (0.01314, 0.04045, -0.02629), (0.04755, -0.01545, 0.0), (0.04755, 0.01545, 0.0), (0.0, -0.05, 0.0), (0.02939, -0.04045, 0.0), (-0.04755, -0.01545, 0.0), (-0.02939, -0.04045, 0.0), (-0.02939, 0.04045, 0.0), (-0.04755, 0.01545, 0.0), (0.02939, 0.04045, 0.0), (0.0, 0.05, 0.0), (0.03441, -0.025, 0.02629), (-0.01314, -0.04045, 0.02629), (-0.04253, 0.0, 0.02629), (-0.01314, 0.04045, 0.02629), (0.03441, 0.025, 0.02629), (0.008123, -0.025, 0.04253), (0.02629, 0.0, 0.04253), (-0.02127, -0.01545, 0.04253), (-0.02127, 0.01545, 0.04253), (0.008123, 0.025, 0.04253)], [], [(0, 13, 12), (1, 13, 15), (0, 12, 17), (0, 17, 19), (0, 19, 16), (1, 15, 22), (2, 14, 24), (3, 18, 26), (4, 20, 28), (5, 21, 30), (1, 22, 25), (2, 24, 27), (3, 26, 29), (4, 28, 31), (5, 30, 23), (6, 32, 37), (7, 33, 39), (8, 34, 40), (9, 35, 41), (10, 36, 38), (38, 41, 11), (38, 36, 41), (36, 9, 41), (41, 40, 11), (41, 35, 40), (35, 8, 40), (40, 39, 11), (40, 34, 39), (34, 7, 39), (39, 37, 11), (39, 33, 37), (33, 6, 37), (37, 38, 11), (37, 32, 38), (32, 10, 38), (23, 36, 10), (23, 30, 36), (30, 9, 36), (31, 35, 9), (31, 28, 35), (28, 8, 35), (29, 34, 8), (29, 26, 34), (26, 7, 34), (27, 33, 7), (27, 24, 33), (24, 6, 33), (25, 32, 6), (25, 22, 32), (22, 10, 32), (30, 31, 9), (30, 21, 31), (21, 4, 31), (28, 29, 8), (28, 20, 29), (20, 3, 29), (26, 27, 7), (26, 18, 27), (18, 2, 27), (24, 25, 6), (24, 14, 25), (14, 1, 25), (22, 23, 10), (22, 15, 23), (15, 5, 23), (16, 21, 5), (16, 19, 21), (19, 4, 21), (19, 20, 4), (19, 17, 20), (17, 3, 20), (17, 18, 3), (17, 12, 18), (12, 2, 18), (15, 16, 5), (15, 13, 16), (13, 0, 16), (12, 14, 2), (12, 13, 14), (13, 1, 14)])
_uv = me_icosphere_002.uv_layers.new(name='UVMap')
_uv.uv.foreach_set('vector', [0.1818, 0.0, 0.2273, 0.07873, 0.1364, 0.07873, 0.2727, 0.1575, 0.3182, 0.07873, 0.3636, 0.1575, 0.9091, 0.0, 0.9545, 0.07873, 0.8636, 0.07873, 0.7273, 0.0, 0.7727, 0.07873, 0.6818, 0.07873, 0.5455, 0.0, 0.5909, 0.07873, 0.5, 0.07873, 0.2727, 0.1575, 0.3636, 0.1575, 0.3182, 0.2362, 0.09091, 0.1575, 0.1818, 0.1575, 0.1364, 0.2362, 0.8182, 0.1575, 0.9091, 0.1575, 0.8636, 0.2362, 0.6364, 0.1575, 0.7273, 0.1575, 0.6818, 0.2362, 0.4545, 0.1575, 0.5455, 0.1575, 0.5, 0.2362, 0.2727, 0.1575, 0.3182, 0.2362, 0.2273, 0.2362, 0.09091, 0.1575, 0.1364, 0.2362, 0.04546, 0.2362, 0.8182, 0.1575, 0.8636, 0.2362, 0.7727, 0.2362, 0.6364, 0.1575, 0.6818, 0.2362, 0.5909, 0.2362, 0.4545, 0.1575, 0.5, 0.2362, 0.4091, 0.2362, 0.1818, 0.3149, 0.2727, 0.3149, 0.2273, 0.3937, 0.0, 0.3149, 0.09091, 0.3149, 0.04546, 0.3937, 0.7273, 0.3149, 0.8182, 0.3149, 0.7727, 0.3937, 0.5455, 0.3149, 0.6364, 0.3149, 0.5909, 0.3937, 0.3636, 0.3149, 0.4545, 0.3149, 0.4091, 0.3937, 0.4091, 0.3937, 0.5, 0.3937, 0.4545, 0.4724, 0.4091, 0.3937, 0.4545, 0.3149, 0.5, 0.3937, 0.4545, 0.3149, 0.5455, 0.3149, 0.5, 0.3937, 0.5909, 0.3937, 0.6818, 0.3937, 0.6364, 0.4724, 0.5909, 0.3937, 0.6364, 0.3149, 0.6818, 0.3937, 0.6364, 0.3149, 0.7273, 0.3149, 0.6818, 0.3937, 0.7727, 0.3937, 0.8636, 0.3937, 0.8182, 0.4724, 0.7727, 0.3937, 0.8182, 0.3149, 0.8636, 0.3937, 0.8182, 0.3149, 0.9091, 0.3149, 0.8636, 0.3937, 0.04546, 0.3937, 0.1364, 0.3937, 0.09091, 0.4724, 0.04546, 0.3937, 0.09091, 0.3149, 0.1364, 0.3937, 0.09091, 0.3149, 0.1818, 0.3149, 0.1364, 0.3937, 0.2273, 0.3937, 0.3182, 0.3937, 0.2727, 0.4724, 0.2273, 0.3937, 0.2727, 0.3149, 0.3182, 0.3937, 0.2727, 0.3149, 0.3636, 0.3149, 0.3182, 0.3937, 0.4091, 0.2362, 0.4545, 0.3149, 0.3636, 0.3149, 0.4091, 0.2362, 0.5, 0.2362, 0.4545, 0.3149, 0.5, 0.2362, 0.5455, 0.3149, 0.4545, 0.3149, 0.5909, 0.2362, 0.6364, 0.3149, 0.5455, 0.3149, 0.5909, 0.2362, 0.6818, 0.2362, 0.6364, 0.3149, 0.6818, 0.2362, 0.7273, 0.3149, 0.6364, 0.3149, 0.7727, 0.2362, 0.8182, 0.3149, 0.7273, 0.3149, 0.7727, 0.2362, 0.8636, 0.2362, 0.8182, 0.3149, 0.8636, 0.2362, 0.9091, 0.3149, 0.8182, 0.3149, 0.04546, 0.2362, 0.09091, 0.3149, 0.0, 0.3149, 0.04546, 0.2362, 0.1364, 0.2362, 0.09091, 0.3149, 0.1364, 0.2362, 0.1818, 0.3149, 0.09091, 0.3149, 0.2273, 0.2362, 0.2727, 0.3149, 0.1818, 0.3149, 0.2273, 0.2362, 0.3182, 0.2362, 0.2727, 0.3149, 0.3182, 0.2362, 0.3636, 0.3149, 0.2727, 0.3149, 0.5, 0.2362, 0.5909, 0.2362, 0.5455, 0.3149, 0.5, 0.2362, 0.5455, 0.1575, 0.5909, 0.2362, 0.5455, 0.1575, 0.6364, 0.1575, 0.5909, 0.2362, 0.6818, 0.2362, 0.7727, 0.2362, 0.7273, 0.3149, 0.6818, 0.2362, 0.7273, 0.1575, 0.7727, 0.2362, 0.7273, 0.1575, 0.8182, 0.1575, 0.7727, 0.2362, 0.8636, 0.2362, 0.9545, 0.2362, 0.9091, 0.3149, 0.8636, 0.2362, 0.9091, 0.1575, 0.9545, 0.2362, 0.9091, 0.1575, 1.0, 0.1575, 0.9545, 0.2362, 0.1364, 0.2362, 0.2273, 0.2362, 0.1818, 0.3149, 0.1364, 0.2362, 0.1818, 0.1575, 0.2273, 0.2362, 0.1818, 0.1575, 0.2727, 0.1575, 0.2273, 0.2362, 0.3182, 0.2362, 0.4091, 0.2362, 0.3636, 0.3149, 0.3182, 0.2362, 0.3636, 0.1575, 0.4091, 0.2362, 0.3636, 0.1575, 0.4545, 0.1575, 0.4091, 0.2362, 0.5, 0.07873, 0.5455, 0.1575, 0.4545, 0.1575, 0.5, 0.07873, 0.5909, 0.07873, 0.5455, 0.1575, 0.5909, 0.07873, 0.6364, 0.1575, 0.5455, 0.1575, 0.6818, 0.07873, 0.7273, 0.1575, 0.6364, 0.1575, 0.6818, 0.07873, 0.7727, 0.07873, 0.7273, 0.1575, 0.7727, 0.07873, 0.8182, 0.1575, 0.7273, 0.1575, 0.8636, 0.07873, 0.9091, 0.1575, 0.8182, 0.1575, 0.8636, 0.07873, 0.9545, 0.07873, 0.9091, 0.1575, 0.9545, 0.07873, 1.0, 0.1575, 0.9091, 0.1575, 0.3636, 0.1575, 0.4091, 0.07873, 0.4545, 0.1575, 0.3636, 0.1575, 0.3182, 0.07873, 0.4091, 0.07873, 0.3182, 0.07873, 0.3636, 0.0, 0.4091, 0.07873, 0.1364, 0.07873, 0.1818, 0.1575, 0.09091, 0.1575, 0.1364, 0.07873, 0.2273, 0.07873, 0.1818, 0.1575, 0.2273, 0.07873, 0.2727, 0.1575, 0.1818, 0.1575])
me_icosphere_002.update()

# ---- objects
ob_mesh = bpy.data.objects.new('Mesh', me_cube_001)
ob_fingertip = bpy.data.objects.new('Fingertip', me_icosphere)
ob_boundingbox = bpy.data.objects.new('boundingBox', me_cube_002)
ob_axocamera = bpy.data.objects.new('AXOCamera', cam_camera)
ob_gesturecamera = bpy.data.objects.new('GestureCamera', cam_camera_002)
ob_mvcamera = bpy.data.objects.new('MVCamera', cam_camera_001)
ob_deformablemesh = bpy.data.objects.new('DeformableMesh', me_icosphere_001)
ob_fingertiptemplate = bpy.data.objects.new('FingertipTemplate', me_icosphere_002)
ob_fingertip_00 = bpy.data.objects.new('Fingertip.00', me_icosphere_002)
ob_fingertip_01 = bpy.data.objects.new('Fingertip.01', me_icosphere_002)
ob_fingertip_02 = bpy.data.objects.new('Fingertip.02', me_icosphere_002)
ob_fingertip_03 = bpy.data.objects.new('Fingertip.03', me_icosphere_002)
ob_fingertip_04 = bpy.data.objects.new('Fingertip.04', me_icosphere_002)
ob_fingertip_05 = bpy.data.objects.new('Fingertip.05', me_icosphere_002)
ob_fingertip_06 = bpy.data.objects.new('Fingertip.06', me_icosphere_002)
ob_fingertip_07 = bpy.data.objects.new('Fingertip.07', me_icosphere_002)
ob_fingertip_08 = bpy.data.objects.new('Fingertip.08', me_icosphere_002)
ob_fingertip_09 = bpy.data.objects.new('Fingertip.09', me_icosphere_002)

# ---- transforms, parenting, visibility, modifiers, constraints
ob_mesh.location = (0.0, 0.0, 0.0)
ob_fingertip.location = (0.0, 0.0, 0.0)
ob_fingertip.scale = (0.01, 0.01, 0.01)
ob_fingertip.hide_render = True
ob_boundingbox.location = (0.0, 0.0, 0.0)
ob_axocamera.location = (9.91, 0.0, -6.901e-15)
ob_axocamera.rotation_euler = (1.571, -0.0, 1.571)
ob_axocamera.lock_rotations_4d = False
ob_axocamera.empty_display_type = 'ARROWS'
ob_axocamera.color = (0.0, 0.0, 0.0, 0.0)
ob_axocamera.display_type = 'WIRE'
ob_axocamera.lineart.crease_threshold = 0.0
ob_gesturecamera.location = (4.061, -4.061, 0.002526)
ob_gesturecamera.rotation_euler = (1.571, 0.0, 0.7854)
ob_gesturecamera.lock_rotations_4d = False
ob_gesturecamera.empty_display_type = 'ARROWS'
ob_gesturecamera.color = (0.0, 0.0, 0.0, 0.0)
ob_gesturecamera.display_type = 'WIRE'
ob_gesturecamera.lineart.crease_threshold = 0.0
ob_mvcamera.location = (5.0, -5.0, 4.134)
ob_mvcamera.rotation_euler = (1.047, 0.0, 0.7854)
ob_mvcamera.lock_rotations_4d = False
ob_mvcamera.empty_display_type = 'ARROWS'
ob_mvcamera.color = (0.0, 0.0, 0.0, 0.0)
ob_mvcamera.display_type = 'WIRE'
ob_mvcamera.lineart.crease_threshold = 0.0
ob_deformablemesh.location = (0.0, 0.0, 0.0)
ob_deformablemesh.rotation_euler = (0.0, 5.838, 11.23)
ob_fingertiptemplate.location = (0.0, 0.0, -10.0)
ob_fingertiptemplate.hide_viewport = True
ob_fingertip_00.location = (1000.0, 1000.0, 1000.0)
ob_fingertip_01.location = (1000.0, 1000.0, 1000.0)
ob_fingertip_02.location = (1000.0, 1000.0, 1000.0)
ob_fingertip_03.location = (1000.0, 1000.0, 1000.0)
ob_fingertip_04.location = (1000.0, 1000.0, 1000.0)
ob_fingertip_05.location = (1000.0, 1000.0, 1000.0)
ob_fingertip_06.location = (1000.0, 1000.0, 1000.0)
ob_fingertip_07.location = (1000.0, 1000.0, 1000.0)
ob_fingertip_08.location = (1000.0, 1000.0, 1000.0)
ob_fingertip_09.location = (1000.0, 1000.0, 1000.0)

# ---- collection membership
col_conjure_setup.objects.link(ob_mesh)
col_conjure_setup.objects.link(ob_fingertip)
col_conjure_setup.objects.link(ob_boundingbox)
col_cameras.objects.link(ob_axocamera)
col_cameras.objects.link(ob_gesturecamera)
col_cameras.objects.link(ob_mvcamera)
col_cameras.objects.link(ob_deformablemesh)
col_cameras.objects.link(ob_fingertiptemplate)
col_cameras.objects.link(ob_fingertip_00)
col_cameras.objects.link(ob_fingertip_01)
col_cameras.objects.link(ob_fingertip_02)
col_cameras.objects.link(ob_fingertip_03)
col_cameras.objects.link(ob_fingertip_04)
col_cameras.objects.link(ob_fingertip_05)
col_cameras.objects.link(ob_fingertip_06)
col_cameras.objects.link(ob_fingertip_07)
col_cameras.objects.link(ob_fingertip_08)
col_cameras.objects.link(ob_fingertip_09)

# ---- scene / render settings (as saved in the file)
scene.camera = ob_gesturecamera
scene.frame_start = 1; scene.frame_end = 250; scene.frame_set(1)
scene.render.engine = 'BLENDER_EEVEE_NEXT'
bpy.context.view_layer.update()

# ---- added for rendering (the .blend has no usable light): sun
light_auto_sun = bpy.data.lights.new('AutoSun', 'SUN')
light_auto_sun.energy = 3.0
light_auto_sun.angle = 0.0523599
ob_auto_sun = bpy.data.objects.new('AutoSun', light_auto_sun)
scene.collection.objects.link(ob_auto_sun)
ob_auto_sun.rotation_euler = (0.872665, 0.174533, 0.523599)
bpy.context.view_layer.update()
